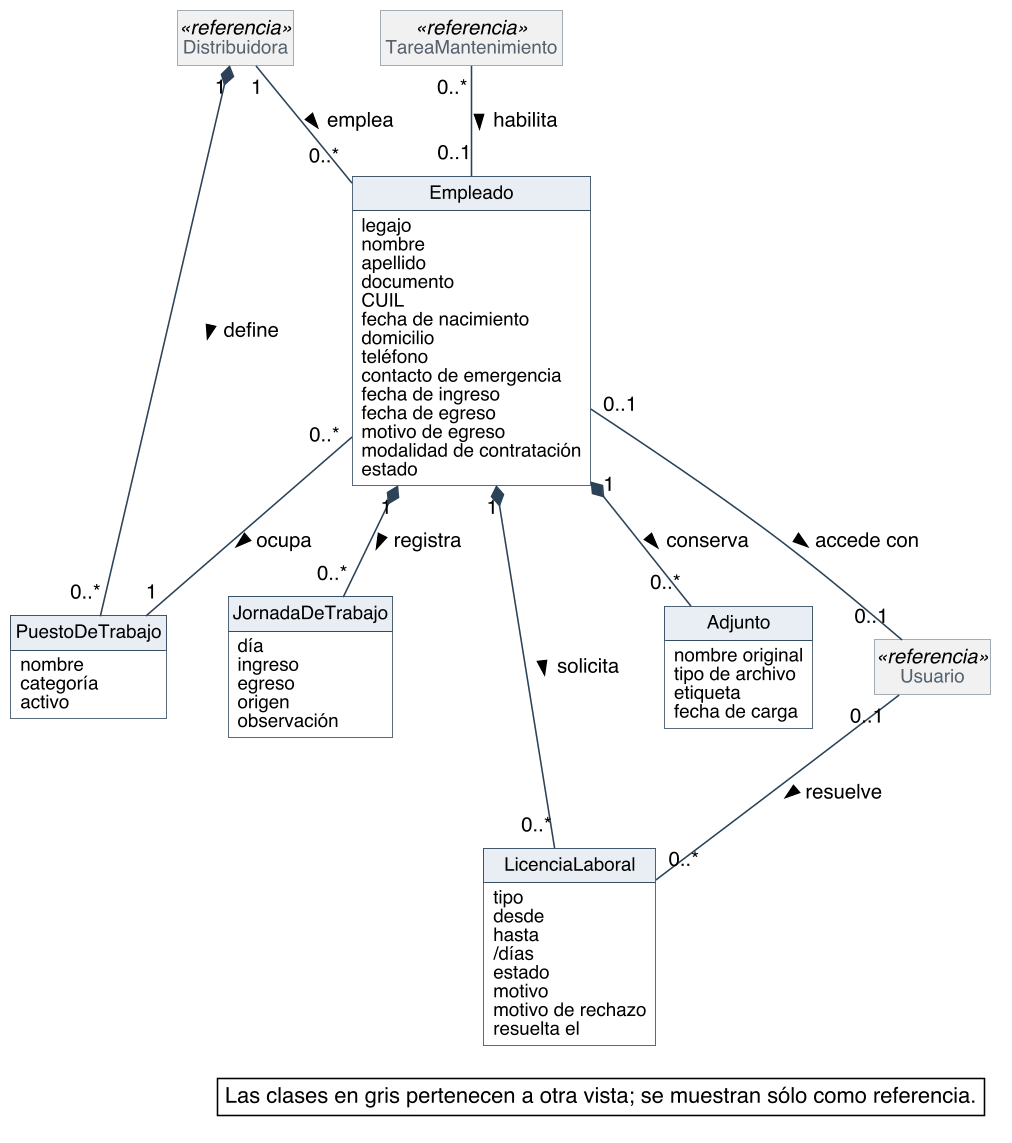

The diagram above was rendered by PlantUML. Its source (embedded in the PNG):
@startuml
skinparam backgroundColor #FFFFFF
skinparam shadowing false
skinparam defaultFontName Helvetica
skinparam defaultFontSize 13
skinparam dpi 150
skinparam nodesep 40
skinparam ranksep 55
skinparam classAttributeIconSize 0
skinparam roundCorner 0
skinparam class {
  BorderColor #2C4257
  BackgroundColor #FFFFFF
  ArrowColor #2C4257
  FontSize 14
  AttributeFontSize 12
  HeaderBackgroundColor #E8EEF3
}
skinparam class<<referencia>> {
  BackgroundColor #F1F1F1
  BorderColor #8A97A3
  FontColor #55616C
}
skinparam note {
  BackgroundColor #FFFFFF
  BorderColor #2C4257
}
skinparam packageStyle rectangle
skinparam package {
  BorderColor #8A97A3
  FontSize 13
  FontColor #55616C
}
hide circle
hide methods
hide empty members

class PuestoDeTrabajo {
  nombre
  categoría
  activo
}
class Empleado {
  legajo
  nombre
  apellido
  documento
  CUIL
  fecha de nacimiento
  domicilio
  teléfono
  contacto de emergencia
  fecha de ingreso
  fecha de egreso
  motivo de egreso
  modalidad de contratación
  estado
}
class JornadaDeTrabajo {
  día
  ingreso
  egreso
  origen
  observación
}
class LicenciaLaboral {
  tipo
  desde
  hasta
  /días
  estado
  motivo
  motivo de rechazo
  resuelta el
}
class Adjunto {
  nombre original
  tipo de archivo
  etiqueta
  fecha de carga
}
class Distribuidora <<referencia>>
class Usuario <<referencia>>
class TareaMantenimiento <<referencia>>


Distribuidora "1" -- "0..*" Empleado : emplea >
Distribuidora "1" *-- "0..*" PuestoDeTrabajo : define >
Empleado "0..*" -- "1" PuestoDeTrabajo : ocupa >
Empleado "0..1" -- "0..1" Usuario : accede con >
Empleado "1" *-- "0..*" JornadaDeTrabajo : registra >
Empleado "1" *-- "0..*" LicenciaLaboral : solicita >
Usuario "0..1" -- "0..*" LicenciaLaboral : resuelve >
Empleado "1" *-- "0..*" Adjunto : conserva >
TareaMantenimiento "0..*" -- "0..1" Empleado : habilita >

legend bottom right
  Las clases en gris pertenecen a otra vista; se muestran sólo como referencia.
endlegend
@enduml